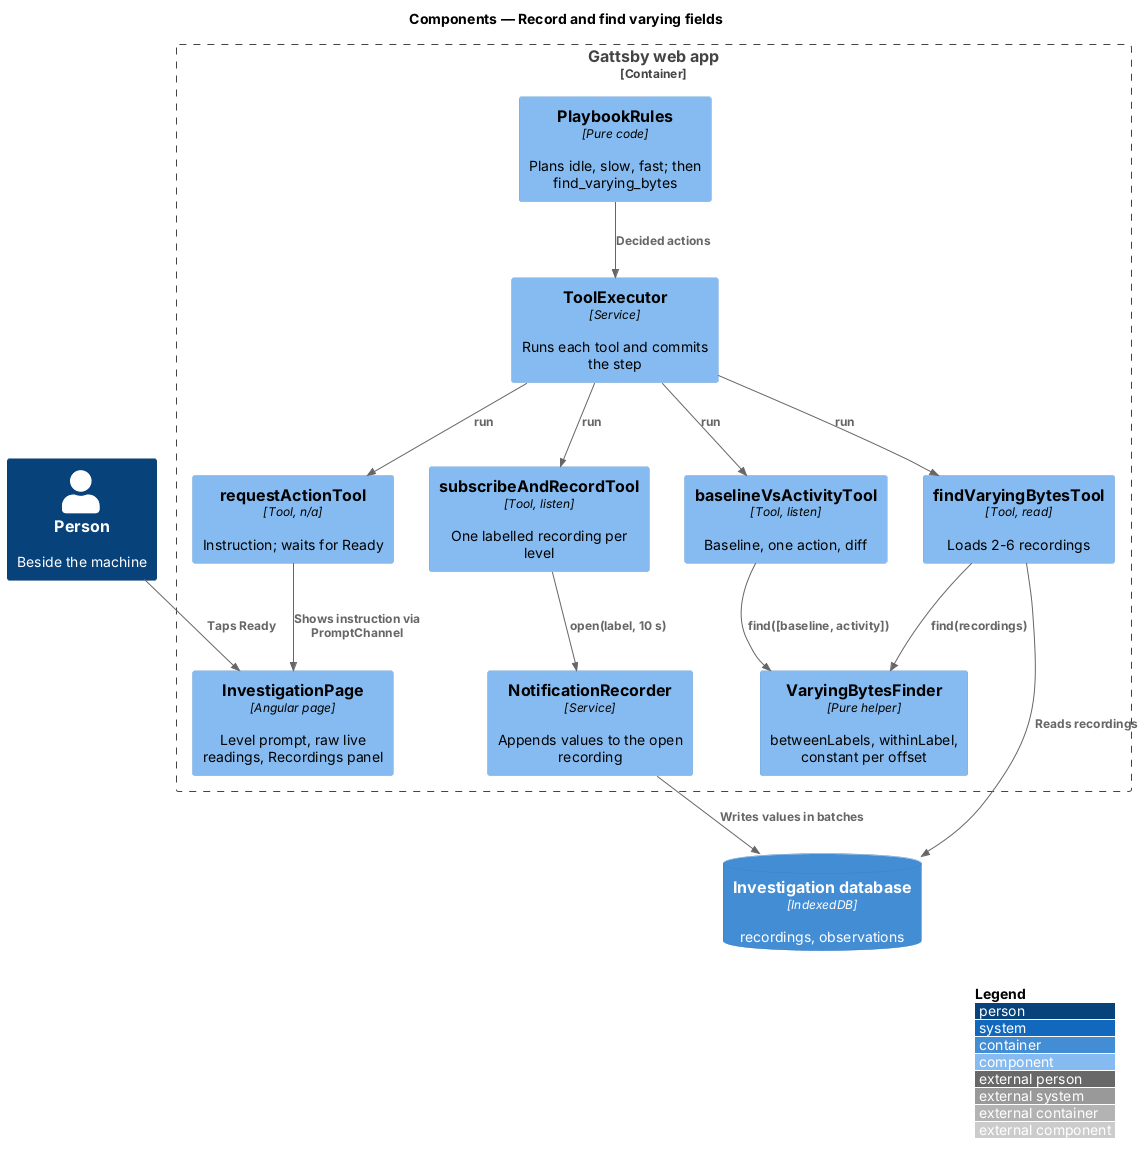

The diagram above was rendered by PlantUML. Its source (embedded in the PNG):
@startuml
!include <C4/C4_Component>
LAYOUT_WITH_LEGEND()
title Components — Record and find varying fields

Person(person, "Person", "Beside the machine")
Container_Boundary(spa, "Gattsby web app") {
  Component(page, "InvestigationPage", "Angular page", "Level prompt, raw live readings, Recordings panel")
  Component(rules, "PlaybookRules", "Pure code", "Plans idle, slow, fast; then find_varying_bytes")
  Component(executor, "ToolExecutor", "Service", "Runs each tool and commits the step")
  Component(action, "requestActionTool", "Tool, n/a", "Instruction; waits for Ready")
  Component(record, "subscribeAndRecordTool", "Tool, listen", "One labelled recording per level")
  Component(bva, "baselineVsActivityTool", "Tool, listen", "Baseline, one action, diff")
  Component(find, "findVaryingBytesTool", "Tool, read", "Loads 2-6 recordings")
  Component(finder, "VaryingBytesFinder", "Pure helper", "betweenLabels, withinLabel, constant per offset")
  Component(recorder, "NotificationRecorder", "Service", "Appends values to the open recording")
}
ContainerDb(idb, "Investigation database", "IndexedDB", "recordings, observations")

Rel(rules, executor, "Decided actions")
Rel(executor, action, "run")
Rel(action, page, "Shows instruction via PromptChannel")
Rel(person, page, "Taps Ready")
Rel(executor, record, "run")
Rel(record, recorder, "open(label, 10 s)")
Rel(recorder, idb, "Writes values in batches")
Rel(executor, find, "run")
Rel(find, idb, "Reads recordings")
Rel(find, finder, "find(recordings)")
Rel(executor, bva, "run")
Rel(bva, finder, "find([baseline, activity])")
@enduml